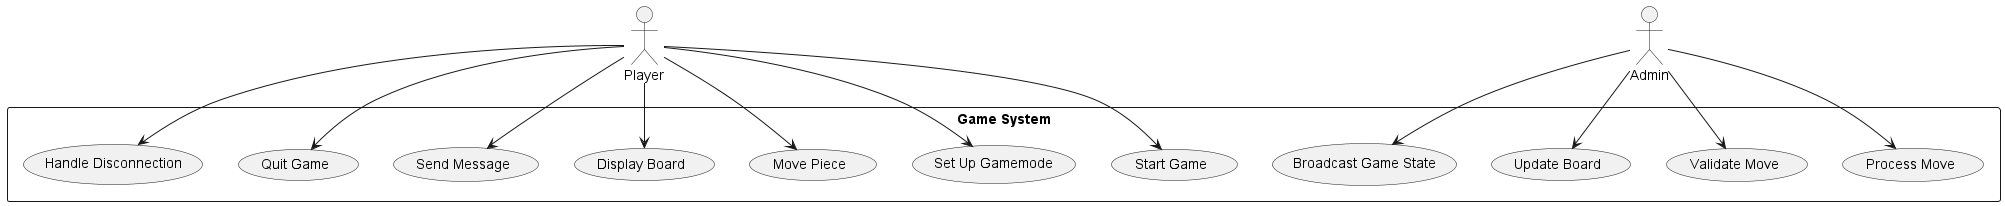

The diagram above was rendered by PlantUML. Its source (embedded in the PNG):
@startuml

actor Player
actor Admin

rectangle "Game System" {
    usecase "Start Game" as UC1
    usecase "Set Up Gamemode" as UC2
    usecase "Move Piece" as UC3
    usecase "Display Board" as UC4
    usecase "Send Message" as UC5
    usecase "Quit Game" as UC6
    usecase "Handle Disconnection" as UC7
    usecase "Broadcast Game State" as UC8
    usecase "Process Move" as UC9
    usecase "Validate Move" as UC10
    usecase "Update Board" as UC11
}

Player --> UC1
Player --> UC2
Player --> UC3
Player --> UC4
Player --> UC5
Player --> UC6
Player --> UC7

Admin --> UC8
Admin --> UC9
Admin --> UC10
Admin --> UC11

@enduml